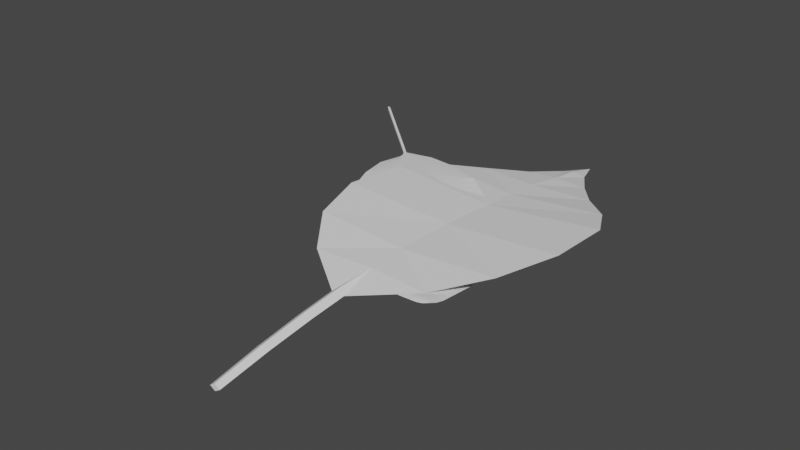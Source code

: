 # Source: Blatt2.blend  (saved by Blender 3.1.7; exported with 4.5.12 LTS)
import bpy
from mathutils import Matrix  # noqa: F401  (used for matrix-valued properties, if any)

bpy.ops.wm.read_factory_settings(use_empty=True)
scene = bpy.context.scene
scene.name = 'Scene'

# ---- collections
col_collection = bpy.data.collections.new('Collection'); scene.collection.children.link(col_collection)

# ---- world
world_world = bpy.data.worlds.new('World'); scene.world = world_world
world_world.use_nodes = True; world_world.node_tree.nodes.clear()
_N = world_world.node_tree.nodes; _L = world_world.node_tree.links
n0 = _N.new('ShaderNodeOutputWorld'); n0.name = 'World Output'; n0.location = (300, 300)
n1 = _N.new('ShaderNodeBackground'); n1.name = 'Background'; n1.location = (10, 300)
n1.inputs[0].default_value = (0.05088, 0.05088, 0.05088, 1.0)
_L.new(n1.outputs[0], n0.inputs[0])
n0.is_active_output = True
world_world.color = (0.05088, 0.05088, 0.05088)
world_world.use_sun_shadow = False
world_world.sun_shadow_jitter_overblur = 0.0

# ---- meshes
me_plane = bpy.data.meshes.new('Plane')
me_plane.from_pydata([(-0.5227, -0.242, 0.2684), (0.3606, 0.5563, 0.2525), (-0.9992, 0.5646, 0.2837), (-0.4795, 1.11, 0.3071), (-0.1625, 0.9856, 0.3249), (-0.3146, -0.4442, 0.2658), (-1.0, 1.116, 0.2854), (0.6994, -0.8415, 0.2893), (0.8347, -0.7062, 0.2893), (-0.7413, 0.8353, 0.2953), (-0.5105, 0.5898, 0.2987), (-0.2808, 0.3433, 0.2902), (0.117, -0.0893, 0.2423), (0.3773, -0.3691, 0.2303), (0.5948, -0.5965, 0.2555), (-1.002, 1.105, 0.2725), (0.7668, -0.7741, 0.2893), (0.8065, -0.8137, 0.3091), (-0.8563, 0.1965, 0.2727), (0.1402, 0.7703, 0.2916), (-0.6719, -0.05357, 0.2888), (0.5725, 0.2854, 0.2175), (0.03768, -0.6601, 0.2503), (0.7688, -0.03375, 0.2074), (0.3635, -0.8195, 0.2622), (0.8223, -0.3772, 0.249), (-1.006, 1.093, 0.266), (-0.7733, 0.811, 0.3324), (-0.5425, 0.5655, 0.3359), (-0.3128, 0.319, 0.3273), (0.08493, -0.1136, 0.2794), (0.3453, -0.3934, 0.2675), (0.5627, -0.6208, 0.2927), (-1.015, 1.102, 0.292), (0.7348, -0.7984, 0.3264), (-1.0, 1.116, 0.2854), (-1.002, 1.105, 0.2725), (-1.006, 1.093, 0.266), (-1.015, 1.102, 0.292), (-1.632, 1.636, 0.4091), (-1.633, 1.625, 0.3962), (-1.637, 1.613, 0.3897), (-1.647, 1.623, 0.4157), (-1.054, 0.8248, 0.2748), (-0.74, 1.152, 0.2962), (0.825, -0.7716, 0.2992), (0.753, -0.8417, 0.2992)], [], [(0, 5, 12, 11, 20), (2, 9, 15, 26, 43), (18, 10, 9, 2), (20, 11, 10, 18), (21, 12, 13, 23), (23, 13, 14, 25), (25, 14, 16, 8), (8, 16, 17, 45), (0, 5, 30, 29, 20), (14, 13, 22, 24), (9, 10, 4, 3), (16, 14, 24, 7), (10, 11, 19, 4), (11, 12, 21, 1, 19), (13, 12, 5, 22), (15, 9, 3, 44, 6), (17, 16, 7, 46), (2, 27, 33, 26, 43), (18, 28, 27, 2), (20, 29, 28, 18), (21, 30, 31, 23), (23, 31, 32, 25), (25, 32, 34, 8), (8, 34, 17, 45), (32, 31, 22, 24), (27, 28, 4, 3), (34, 32, 24, 7), (28, 29, 19, 4), (29, 30, 21, 1, 19), (31, 30, 5, 22), (33, 27, 3, 44, 6), (17, 34, 7, 46), (26, 33, 38, 37), (15, 6, 35, 36), (33, 6, 35, 38), (26, 15, 36, 37), (38, 35, 39, 42), (37, 38, 42, 41), (37, 36, 40, 41), (36, 35, 39, 40), (39, 42, 41, 40)])
_uv = me_plane.uv_layers.new(name='UVMap')
_uv.uv.foreach_set('vector', [0.0, 0.0, 0.1981, 0.0, 0.5882, 0.3935, 0.4066, 0.5543, 0.0, 0.1401, 0.0, 0.626, 0.1949, 0.8116, 0.0305, 0.9638, 0.0, 0.9347, 0.0, 0.7803, 0.0, 0.385, 0.3153, 0.6915, 0.1949, 0.8116, 0.0, 0.626, 0.0, 0.1401, 0.4066, 0.5543, 0.3153, 0.6915, 0.0, 0.385, 1.0, 0.8088, 0.5882, 0.3935, 0.7086, 0.2618, 1.0, 0.5635, 1.0, 0.5635, 0.7086, 0.2618, 0.8579, 0.1514, 1.0, 0.3004, 1.0, 0.3004, 0.8579, 0.1514, 0.966, 0.03372, 1.0, 0.06769, 1.0, 0.06769, 0.966, 0.03372, 1.0, 0.0, 1.0, 0.03385, 0.0, 0.0, 0.1981, 0.0, 0.5882, 0.3935, 0.4066, 0.5543, 0.0, 0.1401, 0.8579, 0.1514, 0.7086, 0.2618, 0.4557, 0.0, 0.7135, 0.0, 0.1949, 0.8116, 0.3153, 0.6915, 0.6326, 1.0, 0.3927, 1.0, 0.966, 0.03372, 0.8579, 0.1514, 0.7135, 0.0, 0.9323, 0.0, 0.3153, 0.6915, 0.4066, 0.5543, 0.8442, 1.0, 0.6326, 1.0, 0.4066, 0.5543, 0.5882, 0.3935, 1.0, 0.8088, 1.0, 1.0, 0.8442, 1.0, 0.7086, 0.2618, 0.5882, 0.3935, 0.1981, 0.0, 0.4557, 0.0, 0.0305, 0.9638, 0.1949, 0.8116, 0.3927, 1.0, 0.2306, 1.0, 0.0684, 1.0, 1.0, 0.0, 0.966, 0.03372, 0.9323, 0.0, 0.9662, 0.0, 0.0, 0.626, 0.1949, 0.8116, 0.0305, 0.9638, 0.0, 0.9347, 0.0, 0.7803, 0.0, 0.385, 0.3153, 0.6915, 0.1949, 0.8116, 0.0, 0.626, 0.0, 0.1401, 0.4066, 0.5543, 0.3153, 0.6915, 0.0, 0.385, 1.0, 0.8088, 0.5882, 0.3935, 0.7086, 0.2618, 1.0, 0.5635, 1.0, 0.5635, 0.7086, 0.2618, 0.8579, 0.1514, 1.0, 0.3004, 1.0, 0.3004, 0.8579, 0.1514, 0.966, 0.03372, 1.0, 0.06769, 1.0, 0.06769, 0.966, 0.03372, 1.0, 0.0, 1.0, 0.03385, 0.8579, 0.1514, 0.7086, 0.2618, 0.4557, 0.0, 0.7135, 0.0, 0.1949, 0.8116, 0.3153, 0.6915, 0.6326, 1.0, 0.3927, 1.0, 0.966, 0.03372, 0.8579, 0.1514, 0.7135, 0.0, 0.9323, 0.0, 0.3153, 0.6915, 0.4066, 0.5543, 0.8442, 1.0, 0.6326, 1.0, 0.4066, 0.5543, 0.5882, 0.3935, 1.0, 0.8088, 1.0, 1.0, 0.8442, 1.0, 0.7086, 0.2618, 0.5882, 0.3935, 0.1981, 0.0, 0.4557, 0.0, 0.0305, 0.9638, 0.1949, 0.8116, 0.3927, 1.0, 0.2306, 1.0, 0.0684, 1.0, 1.0, 0.0, 0.966, 0.03372, 0.9323, 0.0, 0.9662, 0.0, 0.0, 0.9347, 0.0305, 0.9638, 0.0305, 0.9638, 0.0, 0.9347, 0.0305, 0.9638, 0.0684, 1.0, 0.0684, 1.0, 0.0305, 0.9638, 0.0305, 0.9638, 0.0684, 1.0, 0.0684, 1.0, 0.0305, 0.9638, 0.0, 0.9347, 0.0305, 0.9638, 0.0305, 0.9638, 0.0, 0.9347, 0.0305, 0.9638, 0.0684, 1.0, 0.0684, 1.0, 0.0305, 0.9638, 0.0, 0.9347, 0.0305, 0.9638, 0.0305, 0.9638, 0.0, 0.9347, 0.0, 0.9347, 0.0305, 0.9638, 0.0305, 0.9638, 0.0, 0.9347, 0.0305, 0.9638, 0.0684, 1.0, 0.0684, 1.0, 0.0305, 0.9638, 0.0684, 1.0, 0.0305, 0.9638, 0.0, 0.9347, 0.0305, 0.9638])
me_plane.use_remesh_fix_poles = True
me_plane.use_remesh_preserve_attributes = False
me_plane.update()
me_cube = bpy.data.meshes.new('Cube')
me_cube.from_pydata([(-0.04212, 1.0, -0.96), (0.05493, 1.0, -0.96), (-0.6448, 0.3332, -0.9622), (-0.08688, -1.778, -0.9613), (-0.2183, -1.469, -0.9613), (-0.435, -1.161, -0.9613), (-0.6387, -0.8519, -0.9613), (-0.7438, -0.5432, -0.9613), (-0.7565, -0.08027, -0.9613), (-0.4088, 0.6914, -0.9613), (0.4361, 0.6914, -0.9613), (0.6766, 0.3332, -0.9622), (0.8233, -0.08027, -0.9613), (0.8412, -0.5432, -0.9613), (0.7153, -0.8519, -0.9613), (0.4854, -1.161, -0.9613), (0.2993, -1.469, -0.9613), (0.004252, 0.9999, -0.9161), (-0.008052, -2.086, -0.9613), (0.01369, 0.6914, -0.9225), (0.01588, 0.3827, -0.9225), (0.02847, -0.08528, -0.9254), (0.04352, -0.5483, -0.9254), (0.03832, -0.8519, -0.9225), (0.02518, -1.161, -0.9225), (0.04051, -1.469, -0.9225), (0.02135, -1.778, -0.9225), (0.01369, 0.6914, -1.0), (0.01588, 0.3827, -1.0), (0.02847, -0.08528, -1.003), (0.04352, -0.5483, -1.003), (0.03832, -0.8519, -1.0), (0.02518, -1.161, -1.0), (0.04051, -1.469, -1.0), (0.02135, -1.778, -1.0), (0.004252, 1.0, -1.004), (0.1296, -1.778, -0.9613), (0.004252, 2.038, -0.9186), (0.05493, 2.038, -0.9625), (-0.04212, 2.038, -0.9625), (0.004252, 2.038, -1.006), (0.05493, 1.292, -0.9607), (0.05493, 1.649, -0.9616), (-0.04212, 1.292, -0.9607), (-0.04212, 1.649, -0.9616), (0.004252, 1.649, -1.005), (0.004252, 1.292, -1.005), (0.004252, 1.292, -0.9168), (0.004252, 1.649, -0.9177)], [], [(45, 44, 39, 40), (34, 36, 18), (26, 3, 18), (17, 0, 9, 19), (19, 9, 2, 20), (20, 2, 8, 21), (21, 8, 22), (22, 8, 7), (22, 7, 6, 23), (23, 6, 5, 24), (24, 5, 4, 25), (25, 4, 3, 26), (35, 1, 10, 27), (27, 10, 11, 28), (28, 11, 12, 29), (29, 12, 30), (30, 12, 13), (30, 13, 14, 31), (31, 14, 15, 32), (32, 15, 16, 33), (33, 16, 36, 34), (4, 33, 34, 3), (5, 32, 33, 4), (6, 31, 32, 5), (7, 30, 31, 6), (8, 30, 7), (8, 29, 30), (2, 28, 29, 8), (9, 27, 28, 2), (0, 35, 27, 9), (16, 25, 26, 36), (15, 24, 25, 16), (14, 23, 24, 15), (13, 22, 23, 14), (12, 22, 13), (12, 21, 22), (11, 20, 21, 12), (10, 19, 20, 11), (1, 17, 19, 10), (36, 26, 18), (3, 34, 18), (40, 37, 38), (39, 37, 40), (44, 48, 37, 39), (42, 45, 40, 38), (48, 42, 38, 37), (17, 1, 41, 47), (47, 41, 42, 48), (1, 35, 46, 41), (41, 46, 45, 42), (0, 17, 47, 43), (43, 47, 48, 44), (35, 0, 43, 46), (46, 43, 44, 45)])
_uv = me_cube.uv_layers.new(name='UVMap')
_uv.uv.foreach_set('vector', [0.3237, 0.3237, 0.375, 0.25, 0.375, 0.25, 0.3237, 0.3237, 0.25, 0.725, 0.375, 0.725, 0.1856, 0.75, 0.75, 0.725, 0.875, 0.725, 0.6894, 0.75, 0.8013, 0.4487, 0.875, 0.5, 0.875, 0.525, 0.75, 0.525, 0.75, 0.525, 0.875, 0.525, 0.875, 0.55, 0.75, 0.55, 0.75, 0.55, 0.875, 0.55, 0.875, 0.575, 0.75, 0.575, 0.75, 0.575, 0.875, 0.6, 0.75, 0.6, 0.75, 0.6, 0.875, 0.6, 0.875, 0.625, 0.75, 0.625, 0.875, 0.625, 0.875, 0.65, 0.75, 0.65, 0.75, 0.65, 0.875, 0.65, 0.875, 0.675, 0.75, 0.675, 0.75, 0.675, 0.875, 0.675, 0.875, 0.7, 0.75, 0.7, 0.75, 0.7, 0.875, 0.7, 0.875, 0.725, 0.75, 0.725, 0.1987, 0.4487, 0.2724, 0.3974, 0.375, 0.525, 0.25, 0.525, 0.25, 0.525, 0.375, 0.525, 0.375, 0.55, 0.25, 0.55, 0.25, 0.55, 0.375, 0.55, 0.375, 0.575, 0.25, 0.575, 0.25, 0.575, 0.375, 0.6, 0.25, 0.6, 0.25, 0.6, 0.375, 0.6, 0.375, 0.625, 0.25, 0.625, 0.375, 0.625, 0.375, 0.65, 0.25, 0.65, 0.25, 0.65, 0.375, 0.65, 0.375, 0.675, 0.25, 0.675, 0.25, 0.675, 0.375, 0.675, 0.375, 0.7, 0.25, 0.7, 0.25, 0.7, 0.375, 0.7, 0.375, 0.725, 0.25, 0.725, 0.125, 0.7, 0.25, 0.7, 0.25, 0.725, 0.125, 0.725, 0.125, 0.675, 0.25, 0.675, 0.25, 0.7, 0.125, 0.7, 0.125, 0.65, 0.25, 0.65, 0.25, 0.675, 0.125, 0.675, 0.125, 0.625, 0.25, 0.625, 0.25, 0.65, 0.125, 0.65, 0.125, 0.6, 0.25, 0.625, 0.125, 0.625, 0.125, 0.575, 0.25, 0.575, 0.25, 0.6, 0.125, 0.55, 0.25, 0.55, 0.25, 0.575, 0.125, 0.575, 0.125, 0.525, 0.25, 0.525, 0.25, 0.55, 0.125, 0.55, 0.125, 0.5, 0.1987, 0.4487, 0.25, 0.525, 0.125, 0.525, 0.625, 0.7, 0.75, 0.7, 0.75, 0.725, 0.625, 0.725, 0.625, 0.675, 0.75, 0.675, 0.75, 0.7, 0.625, 0.7, 0.625, 0.65, 0.75, 0.65, 0.75, 0.675, 0.625, 0.675, 0.625, 0.625, 0.75, 0.625, 0.75, 0.65, 0.625, 0.65, 0.625, 0.6, 0.75, 0.625, 0.625, 0.625, 0.625, 0.575, 0.75, 0.575, 0.75, 0.6, 0.625, 0.55, 0.75, 0.55, 0.75, 0.575, 0.625, 0.575, 0.625, 0.525, 0.75, 0.525, 0.75, 0.55, 0.625, 0.55, 0.7276, 0.3974, 0.8013, 0.4487, 0.75, 0.525, 0.625, 0.525, 0.625, 0.725, 0.75, 0.725, 0.625, 0.75, 0.125, 0.725, 0.25, 0.725, 0.125, 0.75, 0.3237, 0.3237, 0.6763, 0.3237, 0.2724, 0.3974, 0.625, 0.25, 0.6763, 0.3237, 0.3237, 0.3237, 0.875, 0.5, 0.8013, 0.4487, 0.8013, 0.4487, 0.875, 0.5, 0.2724, 0.3974, 0.3237, 0.3237, 0.3237, 0.3237, 0.2724, 0.3974, 0.8013, 0.4487, 0.7276, 0.3974, 0.7276, 0.3974, 0.8013, 0.4487, 0.8013, 0.4487, 0.7276, 0.3974, 0.7276, 0.3974, 0.8013, 0.4487, 0.8013, 0.4487, 0.7276, 0.3974, 0.7276, 0.3974, 0.8013, 0.4487, 0.2724, 0.3974, 0.3237, 0.3237, 0.3237, 0.3237, 0.2724, 0.3974, 0.2724, 0.3974, 0.3237, 0.3237, 0.3237, 0.3237, 0.2724, 0.3974, 0.875, 0.5, 0.8013, 0.4487, 0.8013, 0.4487, 0.875, 0.5, 0.875, 0.5, 0.8013, 0.4487, 0.8013, 0.4487, 0.875, 0.5, 0.3237, 0.3237, 0.375, 0.25, 0.375, 0.25, 0.3237, 0.3237, 0.3237, 0.3237, 0.375, 0.25, 0.375, 0.25, 0.3237, 0.3237])
me_cube.use_remesh_fix_poles = True
me_cube.use_remesh_preserve_attributes = False
me_cube.update()

# ---- objects
ob_plane = bpy.data.objects.new('Plane', me_plane)
ob_cube = bpy.data.objects.new('Cube', me_cube)

# ---- transforms, parenting, visibility, modifiers, constraints
ob_plane.location = (-0.1545, -0.05881, -0.2539)
_m = ob_plane.modifiers.new('Subdivision', 'SUBSURF')
_m.levels = 5
ob_cube.location = (0.0, 0.0, -0.8562)
ob_cube.rotation_euler = (-3.154, -0.0, 0.0)
ob_cube.scale = (1.0, 1.469, 1.0)
_m = ob_cube.modifiers.new('SimpleDeform.001', 'SIMPLE_DEFORM')
_m.deform_method = 'STRETCH'
_m.factor = 0.2454
_m.angle = 0.2454
_m = ob_cube.modifiers.new('SimpleDeform', 'SIMPLE_DEFORM')
_m.deform_method = 'STRETCH'
_m.deform_axis = 'Y'
_m.factor = -0.35
_m.angle = -0.35
_m = ob_cube.modifiers.new('Triangulate', 'TRIANGULATE')

# ---- collection membership
col_collection.objects.link(ob_plane)
col_collection.objects.link(ob_cube)

# ---- scene / render settings (as saved in the file)
scene.frame_start = 1; scene.frame_end = 250; scene.frame_set(110)
scene.render.engine = 'BLENDER_EEVEE_NEXT'
scene.cycles.use_denoising = False
scene.cycles.samples = 128
scene.cycles.sampling_pattern = 'TABULATED_SOBOL'
scene.cycles.use_adaptive_sampling = False
scene.cycles.use_light_tree = False
scene.view_settings.view_transform = 'Filmic'
bpy.context.view_layer.update()

# ---- added for rendering (the .blend has no active camera and no usable light): camera, sun
cam_auto = bpy.data.cameras.new('AutoCamera')
cam_auto.lens = 50.0
cam_auto.sensor_width = 36.0
cam_auto.clip_end = 1000.0
ob_auto_camera = bpy.data.objects.new('AutoCamera', cam_auto)
scene.collection.objects.link(ob_auto_camera)
ob_auto_camera.location = (4.65875, -6.0082, 3.98736)
ob_auto_camera.rotation_euler = (1.09748, -7.21219e-08, 0.694738)
scene.camera = ob_auto_camera
light_auto_sun = bpy.data.lights.new('AutoSun', 'SUN')
light_auto_sun.energy = 3.0
light_auto_sun.angle = 0.0523599
ob_auto_sun = bpy.data.objects.new('AutoSun', light_auto_sun)
scene.collection.objects.link(ob_auto_sun)
ob_auto_sun.rotation_euler = (0.872665, 0.174533, 0.523599)
bpy.context.view_layer.update()
